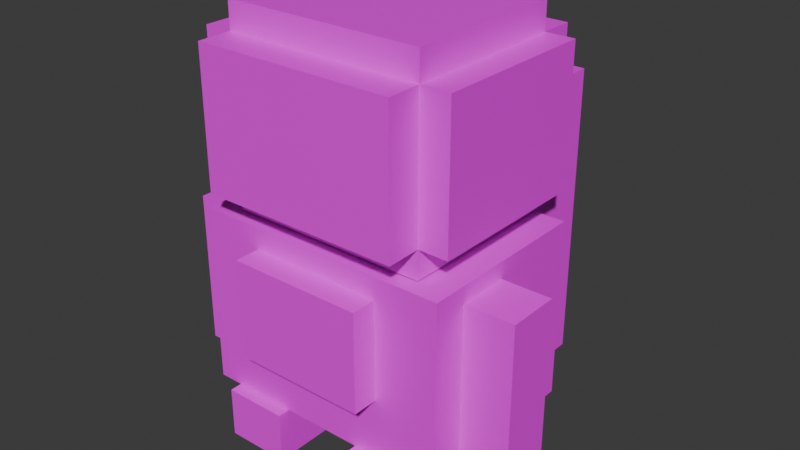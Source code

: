 # Source: ChiledKoala.blend  (saved by Blender 4.3.34; exported with 4.5.12 LTS)
import bpy
from mathutils import Matrix  # noqa: F401  (used for matrix-valued properties, if any)

bpy.ops.wm.read_factory_settings(use_empty=True)
scene = bpy.context.scene
scene.name = 'Scene'

# ---- collections
col_collection = bpy.data.collections.new('Collection'); scene.collection.children.link(col_collection)

# ---- images (referenced by path relative to the original .blend; pixels are not part of the script)
import os
ASSET_DIR = os.environ.get("B2B_ASSET_DIR", "")  # directory of the original .blend (textures are referenced by path, not embedded)
HERE = os.path.dirname(os.path.abspath(__file__))  # packed textures are extracted next to this script under _unpacked/

def load_image(name, relpath, width, height, colorspace="sRGB"):
    """Load a texture the original file referenced (path relative to the .blend, or extracted next to this script)."""
    p = next((c for c in (os.path.join(HERE, relpath), os.path.join(ASSET_DIR, relpath)) if relpath and os.path.exists(c)), "")
    if p:
        img = bpy.data.images.load(p, check_existing=True)
        img.name = name
    else:  # same state as the original file: an image datablock whose file is absent (Cycles renders it pink)
        img = bpy.data.images.new(name, width, height)
        img.source = "FILE"
        img.filepath = "//" + (relpath or name)
    img.colorspace_settings.name = colorspace
    return img
img_chiledkoala = load_image('ChiledKoala', 'ChiledKoala.png', 1024, 1024, 'sRGB')

# ---- materials (node trees are filled in below, after node groups)
mat_material = bpy.data.materials.new('Material')
mat_material.alpha_threshold = 0.0
mat_material.roughness = 0.5
mat_material.line_color = (0.0, 0.0, 0.0, 1.0)

# ---- material node trees
mat_material.use_nodes = True; mat_material.node_tree.nodes.clear()
_N = mat_material.node_tree.nodes; _L = mat_material.node_tree.links
n0 = _N.new('ShaderNodeOutputMaterial'); n0.name = 'Material Output'; n0.location = (300, 300)
n1 = _N.new('ShaderNodeBsdfPrincipled'); n1.name = 'Principled BSDF'; n1.location = (10, 300)
n1.inputs[3].default_value = 1.45
n2 = _N.new('ShaderNodeTexImage'); n2.name = '画像テクスチャ'; n2.location = (-280, 280)
n2.image = img_chiledkoala
_L.new(n1.outputs[0], n0.inputs[0])
_L.new(n2.outputs[0], n1.inputs[0])
_L.new(n2.outputs[1], n1.inputs[4])
n0.is_active_output = True

# ---- world
world_world = bpy.data.worlds.new('World'); scene.world = world_world
world_world.use_nodes = True; world_world.node_tree.nodes.clear()
_N = world_world.node_tree.nodes; _L = world_world.node_tree.links
n0 = _N.new('ShaderNodeOutputWorld'); n0.name = 'World Output'; n0.location = (300, 300)
n1 = _N.new('ShaderNodeBackground'); n1.name = 'Background'; n1.location = (10, 300)
n1.inputs[0].default_value = (0.05088, 0.05088, 0.05088, 1.0)
_L.new(n1.outputs[0], n0.inputs[0])
n0.is_active_output = True
world_world.color = (0.05088, 0.05088, 0.05088)
world_world.sun_shadow_jitter_overblur = 0.0

# ---- meshes
me_001 = bpy.data.meshes.new('立方体.001')
me_001.from_pydata([(0.356, -0.1679, -0.3477), (0.356, -0.1679, 0.08325), (0.356, -0.02606, -0.3477), (0.356, -0.02606, 0.08325), (0.4919, -0.1679, -0.3477), (0.4919, -0.1679, 0.08325), (0.4919, -0.02606, -0.3477), (0.4919, -0.02606, 0.08325), (-0.356, -0.1679, -0.3477), (-0.356, -0.02606, -0.3477), (-0.356, -0.1679, 0.08325), (-0.4919, -0.1679, -0.3477), (-0.4919, -0.1679, 0.08325), (-0.4919, -0.02606, -0.3477), (-0.4919, -0.02606, 0.08325), (-0.356, -0.02606, 0.08325), (0.1896, 0.1634, 0.4268), (0.1896, 0.03646, 0.2795), (0.1896, 0.03646, 0.4268), (-0.1896, 0.1634, 0.4268), (0.1896, 0.1634, 0.1339), (0.06321, 0.03646, 0.4268), (-0.06321, 0.03646, 0.4268), (-0.06321, -0.0566, 0.4268), (-0.06321, 0.03646, 0.558), (-0.1896, 0.03646, 0.4268), (0.06321, -0.0566, 0.4268), (-0.06321, -0.0566, 0.558), (-0.3209, -0.0566, 0.558), (-0.1896, -0.0566, 0.4268), (-0.3209, 0.03646, 0.558), (-0.3209, 0.03646, 0.2795), (-0.1896, 0.03646, 0.2795), (-0.3209, -0.0566, 0.2795), (-0.1896, -0.0566, 0.2795), (-0.1896, -0.1311, 0.2795), (-0.1896, -0.1311, 0.1339), (-0.1896, -0.1311, 0.4268), (-0.1357, -0.1311, 0.3532), (-0.06321, -0.1311, 0.4268), (0.06321, -0.1311, 0.4268), (-0.06321, -0.1311, 0.3532), (-0.06321, -0.1311, 0.2795), (0.06321, -0.1311, 0.3532), (-0.1357, -0.1311, 0.2795), (-0.06321, -0.1311, 0.1339), (0.06321, -0.1311, 0.1339), (-0.06321, -0.216, 0.1339), (-0.1896, 0.1634, 0.1339), (-0.06321, -0.216, 0.2795), (0.06321, -0.216, 0.2795), (0.06321, -0.216, 0.1339), (0.06321, -0.1311, 0.2795), (0.1357, -0.1311, 0.2795), (0.1357, -0.1311, 0.3532), (0.1896, -0.1311, 0.4268), (0.1896, -0.1311, 0.2795), (0.1896, -0.1311, 0.1339), (0.1896, -0.0566, 0.2795), (0.1896, -0.0566, 0.4268), (0.3209, -0.0566, 0.558), (0.06321, -0.0566, 0.558), (0.3209, -0.0566, 0.2795), (0.3209, 0.03646, 0.2795), (0.3209, 0.03646, 0.558), (0.06321, 0.03646, 0.558), (-0.3562, -0.2627, -0.3673), (-0.3562, 0.2329, -0.3673), (-0.1187, -0.2627, -0.3673), (-0.3562, -0.2627, -0.2022), (-0.1187, 0.2329, -0.3673), (-0.189, -0.2627, -0.2022), (-0.189, -0.2627, 0.06788), (0.1808, -0.2627, -0.2022), (-0.189, -0.3321, -0.2022), (-0.3562, -0.2627, -0.03708), (-0.189, -0.3321, 0.06788), (0.1808, -0.3321, 0.06788), (0.1808, -0.3321, -0.2022), (0.1808, -0.2627, 0.06788), (0.1187, -0.2627, 0.128), (0.3562, -0.2627, -0.03708), (0.3562, -0.2627, 0.128), (-0.1187, -0.2627, 0.128), (-0.3562, -0.2627, 0.128), (-0.1187, 0.2329, 0.128), (-0.3562, 0.2329, 0.128), (-0.3562, 0.2329, -0.03708), (-0.1187, 0.2329, -0.03708), (-0.1187, 0.2329, -0.2022), (0.1187, 0.2329, -0.03708), (0.1187, 0.2329, -0.2022), (0.1187, 0.2329, -0.3673), (0.3562, 0.2329, -0.2022), (0.3562, 0.2329, -0.3673), (0.3562, -0.2627, -0.3673), (0.1187, -0.2627, -0.3673), (0.3562, -0.2627, -0.2022), (0.3562, 0.2329, -0.03708), (0.3562, 0.2329, 0.128), (0.1187, 0.2329, 0.128), (-0.3562, 0.2329, -0.2022), (0.1125, -0.2959, -0.5081), (0.1125, 0.08332, -0.5081), (0.1125, -0.2959, -0.3685), (0.2895, -0.2959, -0.5081), (0.2895, -0.2959, -0.3685), (0.2895, 0.08332, -0.5081), (0.2895, 0.08332, -0.3685), (0.1125, 0.08332, -0.3685), (-0.1125, -0.2959, -0.5081), (-0.1125, 0.08332, -0.5081), (-0.1125, -0.2959, -0.3685), (-0.2895, -0.2959, -0.5081), (-0.2895, -0.2959, -0.3685), (-0.2895, 0.08332, -0.5081), (-0.2895, 0.08332, -0.3685), (-0.1125, 0.08332, -0.3685), (-0.2695, 0.2331, -0.352), (-0.2695, 0.42, -0.352), (-0.2695, 0.2331, 0.4436), (0.2695, 0.2331, -0.352), (0.2695, 0.2331, 0.4436), (0.2695, 0.42, -0.352), (0.2695, 0.42, 0.4436), (-0.2695, 0.42, 0.4436)], [], [(122, 123, 124), (70, 91, 92), (124, 120, 122), (14, 9, 13), (1, 7, 3), (124, 119, 125), (121, 119, 123), (21, 23, 26), (53, 46, 57), (11, 10, 12), (15, 8, 9), (12, 13, 11), (16, 18, 17), (20, 16, 17), (16, 21, 18), (16, 19, 22), (68, 67, 70), (21, 16, 22), (19, 25, 22), (24, 23, 22), (28, 24, 30), (25, 24, 22), (33, 32, 34), (29, 23, 27), (29, 27, 28), (29, 35, 37), (25, 30, 24), (25, 31, 30), (25, 32, 31), (33, 30, 31), (29, 33, 34), (121, 120, 118), (36, 35, 34), (36, 34, 32), (68, 73, 71), (38, 37, 35), (117, 110, 111), (106, 107, 108), (38, 42, 41), (26, 39, 40), (114, 115, 113), (95, 73, 96), (36, 44, 35), (44, 38, 35), (52, 41, 42), (51, 49, 47), (48, 45, 36), (52, 49, 50), (46, 50, 51), (53, 43, 52), (45, 44, 36), (113, 111, 110), (56, 55, 54), (39, 38, 41), (53, 56, 54), (57, 56, 53), (57, 58, 56), (58, 63, 62), (109, 102, 104), (59, 60, 61), (59, 62, 60), (59, 58, 62), (59, 61, 26), (60, 63, 64), (21, 61, 65), (113, 112, 114), (18, 64, 63), (18, 65, 64), (61, 64, 65), (18, 21, 65), (18, 63, 17), (17, 58, 57), (20, 57, 46), (20, 17, 57), (48, 36, 32), (48, 32, 19), (29, 28, 33), (32, 25, 19), (78, 71, 73), (108, 104, 106), (73, 81, 79), (20, 45, 48), (54, 40, 43), (79, 76, 77), (100, 83, 80), (73, 77, 78), (78, 76, 74), (105, 103, 107), (79, 80, 83), (82, 80, 79), (75, 71, 72), (79, 83, 72), (82, 79, 81), (87, 85, 88), (72, 83, 84), (75, 86, 87), (93, 92, 91), (105, 104, 102), (70, 96, 68), (93, 81, 97), (1, 4, 5), (90, 89, 88), (92, 95, 96), (80, 99, 100), (101, 88, 89), (69, 87, 101), (71, 66, 68), (90, 99, 98), (100, 88, 85), (98, 91, 90), (125, 118, 120), (82, 98, 99), (97, 94, 93), (67, 89, 70), (72, 84, 75), (85, 84, 83), (51, 45, 46), (101, 66, 69), (74, 72, 71), (48, 16, 20), (108, 103, 109), (55, 58, 59), (43, 39, 41), (40, 59, 26), (47, 42, 45), (116, 112, 117), (116, 111, 115), (14, 10, 15), (7, 2, 3), (23, 37, 39), (11, 9, 8), (5, 6, 7), (4, 2, 6), (3, 0, 1), (122, 121, 123), (70, 89, 91), (124, 125, 120), (14, 15, 9), (1, 5, 7), (124, 123, 119), (121, 118, 119), (21, 22, 23), (53, 52, 46), (11, 8, 10), (15, 10, 8), (12, 14, 13), (68, 66, 67), (24, 27, 23), (28, 27, 24), (33, 31, 32), (29, 34, 35), (33, 28, 30), (121, 122, 120), (68, 96, 73), (117, 112, 110), (106, 105, 107), (38, 44, 42), (26, 23, 39), (114, 116, 115), (95, 97, 73), (52, 43, 41), (51, 50, 49), (52, 42, 49), (46, 52, 50), (53, 54, 43), (45, 42, 44), (113, 115, 111), (39, 37, 38), (58, 17, 63), (109, 103, 102), (60, 62, 63), (21, 26, 61), (113, 110, 112), (61, 60, 64), (78, 74, 71), (108, 109, 104), (73, 97, 81), (20, 46, 45), (54, 55, 40), (79, 72, 76), (100, 85, 83), (73, 79, 77), (78, 77, 76), (105, 102, 103), (75, 69, 71), (87, 86, 85), (75, 84, 86), (93, 94, 92), (105, 106, 104), (70, 92, 96), (93, 98, 81), (1, 0, 4), (90, 91, 89), (92, 94, 95), (80, 82, 99), (101, 87, 88), (69, 75, 87), (71, 69, 66), (90, 100, 99), (100, 90, 88), (98, 93, 91), (125, 119, 118), (82, 81, 98), (97, 95, 94), (67, 101, 89), (85, 86, 84), (51, 47, 45), (101, 67, 66), (74, 76, 72), (48, 19, 16), (108, 107, 103), (55, 56, 58), (43, 40, 39), (40, 55, 59), (47, 49, 42), (116, 114, 112), (116, 117, 111), (14, 12, 10), (7, 6, 2), (23, 29, 37), (11, 13, 9), (5, 4, 6), (4, 0, 2), (3, 2, 0)])
_uv = me_001.uv_layers.new(name='UVマップ')
_uv.uv.foreach_set('vector', [0.0102, 0.27, 0.05829, 0.06525, 0.05829, 0.27, 0.5076, 0.8228, 0.5862, 0.7681, 0.5862, 0.8228, 0.05829, 0.27, 0.197, 0.3181, 0.05829, 0.3181, 0.5239, 0.2255, 0.488, 0.1116, 0.5239, 0.1116, 0.5614, 0.2614, 0.5239, 0.2255, 0.5239, 0.2614, 0.05829, 0.27, 0.197, 0.06525, 0.197, 0.27, 0.05829, 0.01716, 0.197, 0.06525, 0.05829, 0.06525, 0.04048, 0.8991, 0.03626, 0.9, 0.03904, 0.8969, 0.05062, 0.889, 0.07209, 0.912, 0.05165, 0.8987, 0.5614, 0.1116, 0.5973, 0.2255, 0.5614, 0.2255, 0.6348, 0.2255, 0.5973, 0.1116, 0.6348, 0.1116, 0.5614, 0.2255, 0.5239, 0.1116, 0.5614, 0.1116, 0.04304, 0.8995, 0.04319, 0.8985, 0.04565, 0.8985, 0.04522, 0.9015, 0.04304, 0.8995, 0.04565, 0.8985, 0.04304, 0.8995, 0.04048, 0.8991, 0.04319, 0.8985, 0.04304, 0.8995, 0.0404, 0.9031, 0.03847, 0.9008, 0.5076, 0.987, 0.4289, 0.8228, 0.5076, 0.8228, 0.04048, 0.8991, 0.04304, 0.8995, 0.03847, 0.9008, 0.0404, 0.9031, 0.03905, 0.9038, 0.03847, 0.9008, 0.03717, 0.9031, 0.03626, 0.9, 0.03847, 0.9008, 0.03633, 0.9059, 0.03717, 0.9031, 0.0364, 0.9057, 0.03905, 0.9038, 0.03717, 0.9031, 0.03847, 0.9008, 0.03753, 0.9063, 0.03996, 0.906, 0.03744, 0.9088, 0.9193, 0.7074, 0.9193, 0.6661, 0.9622, 0.6661, 0.9193, 0.7074, 0.9622, 0.6661, 0.9622, 0.7502, 0.03689, 0.9038, 0.03343, 0.9115, 0.03434, 0.9037, 0.03905, 0.9038, 0.0364, 0.9057, 0.03717, 0.9031, 0.03905, 0.9038, 0.03817, 0.9059, 0.0364, 0.9057, 0.03905, 0.9038, 0.03996, 0.906, 0.03817, 0.9059, 0.03753, 0.9063, 0.0364, 0.9057, 0.03817, 0.9059, 0.9193, 0.7074, 0.8712, 0.7502, 0.8712, 0.7074, 0.05829, 0.5228, 0.197, 0.3181, 0.197, 0.5228, 0.04192, 0.914, 0.03343, 0.9115, 0.03744, 0.9088, 0.04192, 0.914, 0.03744, 0.9088, 0.03996, 0.906, 0.5076, 0.3306, 0.6068, 0.3853, 0.4843, 0.3853, 0.02757, 0.9053, 0.03434, 0.9037, 0.03343, 0.9115, 0.9461, 0.02762, 0.8223, 0.0732, 0.9461, 0.0732, 0.8223, 0.1766, 0.9461, 0.131, 0.9461, 0.1766, 0.8579, 0.6556, 0.8338, 0.6319, 0.8579, 0.6319, 0.03904, 0.8969, 0.03349, 0.8988, 0.03769, 0.894, 0.8223, 0.1766, 0.9461, 0.131, 0.8223, 0.131, 0.6649, 0.3306, 0.6068, 0.3853, 0.5862, 0.3306, 0.04192, 0.914, 0.02793, 0.9157, 0.03343, 0.9115, 0.02793, 0.9157, 0.02757, 0.9053, 0.03343, 0.9115, 0.03151, 0.8837, 0.02751, 0.897, 0.02274, 0.8919, 0.932, 0.5859, 0.9509, 0.6095, 0.9299, 0.6051, 0.04275, 0.9049, 0.06723, 0.9352, 0.04192, 0.914, 0.9821, 0.5581, 0.9509, 0.6095, 0.953, 0.5903, 0.8953, 0.5581, 0.953, 0.5903, 0.932, 0.5859, 0.8338, 0.6319, 0.8579, 0.6556, 0.8338, 0.6556, 0.06723, 0.9352, 0.02793, 0.9157, 0.04192, 0.914, 0.8223, 0.131, 0.9461, 0.0732, 0.8223, 0.0732, 0.04852, 0.8932, 0.04251, 0.8945, 0.04339, 0.8891, 0.03349, 0.8988, 0.02757, 0.9053, 0.02751, 0.897, 0.05062, 0.889, 0.04852, 0.8932, 0.04339, 0.8891, 0.05165, 0.8987, 0.04852, 0.8932, 0.05062, 0.889, 0.05165, 0.8987, 0.04708, 0.8962, 0.04852, 0.8932, 0.04708, 0.8962, 0.04538, 0.8964, 0.04538, 0.8966, 0.9461, 0.02762, 0.8223, 0.0732, 0.8223, 0.02762, 0.8046, 0.7258, 0.8474, 0.6829, 0.8474, 0.767, 0.8046, 0.7258, 0.7565, 0.6829, 0.8474, 0.6829, 0.8046, 0.7258, 0.7565, 0.7258, 0.7565, 0.6829, 0.8046, 0.7258, 0.8474, 0.767, 0.8046, 0.767, 0.04234, 0.8965, 0.04538, 0.8964, 0.04298, 0.8968, 0.04048, 0.8991, 0.04139, 0.8972, 0.04172, 0.8976, 0.7767, 0.1766, 0.8223, 0.2344, 0.8223, 0.1766, 0.04319, 0.8985, 0.04298, 0.8968, 0.04538, 0.8964, 0.04319, 0.8985, 0.04172, 0.8976, 0.04298, 0.8968, 0.04139, 0.8972, 0.04298, 0.8968, 0.04172, 0.8976, 0.04319, 0.8985, 0.04048, 0.8991, 0.04172, 0.8976, 0.04319, 0.8985, 0.04538, 0.8964, 0.04565, 0.8985, 0.04565, 0.8985, 0.04708, 0.8962, 0.05165, 0.8987, 0.04522, 0.9015, 0.05165, 0.8987, 0.07209, 0.912, 0.04522, 0.9015, 0.04565, 0.8985, 0.05165, 0.8987, 0.04275, 0.9049, 0.04192, 0.914, 0.03996, 0.906, 0.04275, 0.9049, 0.03996, 0.906, 0.0404, 0.9031, 0.9193, 0.7074, 0.9622, 0.7502, 0.8712, 0.7502, 0.03996, 0.906, 0.03905, 0.9038, 0.0404, 0.9031, 0.1791, 0.7615, 0.05149, 0.7323, 0.2068, 0.7323, 0.9461, 0.1766, 0.8223, 0.2344, 0.8223, 0.1766, 0.6068, 0.3853, 0.6649, 0.44, 0.6068, 0.4747, 0.04522, 0.9015, 0.06723, 0.9352, 0.04275, 0.9049, 0.04339, 0.8891, 0.03769, 0.894, 0.03629, 0.8888, 0.1973, 0.8618, 0.06967, 0.8326, 0.1679, 0.8371, 0.5862, 0.6588, 0.5076, 0.4946, 0.5862, 0.4946, 0.2068, 0.7323, 0.1679, 0.8371, 0.1791, 0.7615, 0.6068, 0.3852, 0.4856, 0.4737, 0.4856, 0.3852, 0.8223, 0.131, 0.9461, 0.0732, 0.9461, 0.131, 0.6068, 0.4747, 0.5862, 0.4946, 0.5076, 0.4946, 0.6649, 0.4946, 0.5862, 0.4946, 0.6068, 0.4747, 0.4289, 0.44, 0.4843, 0.3853, 0.4843, 0.4747, 0.6068, 0.4747, 0.5076, 0.4946, 0.4843, 0.4747, 0.6649, 0.4946, 0.6068, 0.4747, 0.6649, 0.44, 0.4289, 0.7135, 0.5076, 0.6588, 0.5076, 0.7135, 0.4843, 0.4747, 0.5076, 0.4946, 0.4289, 0.4946, 0.4289, 0.44, 0.2648, 0.4946, 0.2648, 0.44, 0.6649, 0.7681, 0.5862, 0.8228, 0.5862, 0.7681, 0.7767, 0.1766, 0.8223, 0.2344, 0.7767, 0.2344, 0.5076, 0.8228, 0.5862, 0.987, 0.5076, 0.987, 0.829, 0.3853, 0.6649, 0.44, 0.6649, 0.3853, 0.5973, 0.2255, 0.5614, 0.1116, 0.5614, 0.2255, 0.5862, 0.7135, 0.5076, 0.7681, 0.5076, 0.7135, 0.5862, 0.8228, 0.6649, 0.987, 0.5862, 0.987, 0.5862, 0.4946, 0.6649, 0.6588, 0.5862, 0.6588, 0.4289, 0.7681, 0.5076, 0.7135, 0.5076, 0.7681, 0.4289, 0.3853, 0.2648, 0.44, 0.2648, 0.3853, 0.4843, 0.3853, 0.4289, 0.3306, 0.5076, 0.3306, 0.5862, 0.7135, 0.6649, 0.6588, 0.6649, 0.7135, 0.5862, 0.6588, 0.5076, 0.7135, 0.5076, 0.6588, 0.6649, 0.7135, 0.5862, 0.7681, 0.5862, 0.7135, 0.197, 0.27, 0.2451, 0.06525, 0.2451, 0.27, 0.6649, 0.4946, 0.829, 0.44, 0.829, 0.4946, 0.6649, 0.3853, 0.829, 0.3306, 0.829, 0.3853, 0.4289, 0.8228, 0.5076, 0.7681, 0.5076, 0.8228, 0.4843, 0.4747, 0.4289, 0.4946, 0.4289, 0.44, 0.5076, 0.6588, 0.4289, 0.4946, 0.5076, 0.4946, 0.932, 0.5859, 0.9008, 0.6373, 0.8953, 0.5581, 0.2648, 0.3853, 0.4289, 0.3306, 0.4289, 0.3853, 0.08084, 0.757, 0.04201, 0.8618, 0.05149, 0.7323, 0.04275, 0.9049, 0.04304, 0.8995, 0.04522, 0.9015, 0.9461, 0.1766, 0.9917, 0.2344, 0.9461, 0.2344, 0.04251, 0.8945, 0.04708, 0.8962, 0.04303, 0.8967, 0.03629, 0.8888, 0.03349, 0.8988, 0.02751, 0.897, 0.03769, 0.894, 0.04303, 0.8967, 0.03904, 0.8969, 0.9299, 0.6051, 0.9877, 0.6373, 0.9008, 0.6373, 0.9461, 0.1766, 0.8223, 0.2344, 0.9461, 0.2344, 0.9461, 0.1766, 0.9917, 0.2344, 0.9917, 0.1766, 0.5239, 0.2255, 0.5614, 0.2614, 0.5239, 0.2614, 0.5239, 0.2255, 0.488, 0.1116, 0.488, 0.2255, 0.03626, 0.9, 0.03434, 0.9037, 0.03349, 0.8988, 0.5614, 0.1116, 0.5239, 0.07568, 0.5614, 0.07568, 0.5614, 0.2255, 0.5239, 0.1116, 0.5239, 0.2255, 0.5614, 0.1116, 0.5239, 0.07568, 0.5239, 0.1116, 0.6348, 0.2255, 0.5973, 0.1116, 0.5973, 0.2255, 0.0102, 0.27, 0.0102, 0.06525, 0.05829, 0.06525, 0.5076, 0.8228, 0.5076, 0.7681, 0.5862, 0.7681, 0.05829, 0.27, 0.197, 0.27, 0.197, 0.3181, 0.5239, 0.2255, 0.488, 0.2255, 0.488, 0.1116, 0.5614, 0.2614, 0.5614, 0.2255, 0.5239, 0.2255, 0.05829, 0.27, 0.05829, 0.06525, 0.197, 0.06525, 0.05829, 0.01716, 0.197, 0.01716, 0.197, 0.06525, 0.04048, 0.8991, 0.03847, 0.9008, 0.03626, 0.9, 0.05062, 0.889, 0.06406, 0.885, 0.07209, 0.912, 0.5614, 0.1116, 0.5973, 0.1116, 0.5973, 0.2255, 0.6348, 0.2255, 0.5973, 0.2255, 0.5973, 0.1116, 0.5614, 0.2255, 0.5239, 0.2255, 0.5239, 0.1116, 0.5076, 0.987, 0.4289, 0.987, 0.4289, 0.8228, 0.03717, 0.9031, 0.03687, 0.9021, 0.03626, 0.9, 0.03633, 0.9059, 0.03687, 0.9021, 0.03717, 0.9031, 0.03753, 0.9063, 0.03817, 0.9059, 0.03996, 0.906, 0.03689, 0.9038, 0.03744, 0.9088, 0.03343, 0.9115, 0.03753, 0.9063, 0.03633, 0.9059, 0.0364, 0.9057, 0.05829, 0.5228, 0.05829, 0.3181, 0.197, 0.3181, 0.5076, 0.3306, 0.5862, 0.3306, 0.6068, 0.3853, 0.9461, 0.02762, 0.8223, 0.02762, 0.8223, 0.0732, 0.8223, 0.1766, 0.8223, 0.131, 0.9461, 0.131, 0.8579, 0.6556, 0.8338, 0.6556, 0.8338, 0.6319, 0.03904, 0.8969, 0.03626, 0.9, 0.03349, 0.8988, 0.8223, 0.1766, 0.9461, 0.1766, 0.9461, 0.131, 0.6649, 0.3306, 0.6649, 0.3853, 0.6068, 0.3853, 0.03151, 0.8837, 0.03629, 0.8888, 0.02751, 0.897, 0.932, 0.5859, 0.953, 0.5903, 0.9509, 0.6095, 0.9821, 0.5581, 0.9877, 0.6373, 0.9509, 0.6095, 0.8953, 0.5581, 0.9821, 0.5581, 0.953, 0.5903, 0.8338, 0.6319, 0.8579, 0.6319, 0.8579, 0.6556, 0.06723, 0.9352, 0.02793, 0.9352, 0.02793, 0.9157, 0.8223, 0.131, 0.9461, 0.131, 0.9461, 0.0732, 0.03349, 0.8988, 0.03434, 0.9037, 0.02757, 0.9053, 0.04708, 0.8962, 0.04565, 0.8985, 0.04538, 0.8964, 0.9461, 0.02762, 0.9461, 0.0732, 0.8223, 0.0732, 0.04234, 0.8965, 0.04538, 0.8966, 0.04538, 0.8964, 0.04048, 0.8991, 0.03904, 0.8969, 0.04139, 0.8972, 0.7767, 0.1766, 0.7767, 0.2344, 0.8223, 0.2344, 0.04139, 0.8972, 0.04234, 0.8965, 0.04298, 0.8968, 0.1791, 0.7615, 0.08084, 0.757, 0.05149, 0.7323, 0.9461, 0.1766, 0.9461, 0.2344, 0.8223, 0.2344, 0.6068, 0.3853, 0.6649, 0.3853, 0.6649, 0.44, 0.04522, 0.9015, 0.07209, 0.912, 0.06723, 0.9352, 0.04339, 0.8891, 0.04251, 0.8945, 0.03769, 0.894, 0.1973, 0.8618, 0.04201, 0.8618, 0.06967, 0.8326, 0.5862, 0.6588, 0.5076, 0.6588, 0.5076, 0.4946, 0.2068, 0.7323, 0.1973, 0.8618, 0.1679, 0.8371, 0.6068, 0.3852, 0.6068, 0.4737, 0.4856, 0.4737, 0.8223, 0.131, 0.8223, 0.0732, 0.9461, 0.0732, 0.4289, 0.44, 0.4289, 0.3853, 0.4843, 0.3853, 0.4289, 0.7135, 0.4289, 0.6588, 0.5076, 0.6588, 0.4289, 0.44, 0.4289, 0.4946, 0.2648, 0.4946, 0.6649, 0.7681, 0.6649, 0.8228, 0.5862, 0.8228, 0.7767, 0.1766, 0.8223, 0.1766, 0.8223, 0.2344, 0.5076, 0.8228, 0.5862, 0.8228, 0.5862, 0.987, 0.829, 0.3853, 0.829, 0.44, 0.6649, 0.44, 0.5973, 0.2255, 0.5973, 0.1116, 0.5614, 0.1116, 0.5862, 0.7135, 0.5862, 0.7681, 0.5076, 0.7681, 0.5862, 0.8228, 0.6649, 0.8228, 0.6649, 0.987, 0.5862, 0.4946, 0.6649, 0.4946, 0.6649, 0.6588, 0.4289, 0.7681, 0.4289, 0.7135, 0.5076, 0.7135, 0.4289, 0.3853, 0.4289, 0.44, 0.2648, 0.44, 0.4843, 0.3853, 0.4289, 0.3853, 0.4289, 0.3306, 0.5862, 0.7135, 0.5862, 0.6588, 0.6649, 0.6588, 0.5862, 0.6588, 0.5862, 0.7135, 0.5076, 0.7135, 0.6649, 0.7135, 0.6649, 0.7681, 0.5862, 0.7681, 0.197, 0.27, 0.197, 0.06525, 0.2451, 0.06525, 0.6649, 0.4946, 0.6649, 0.44, 0.829, 0.44, 0.6649, 0.3853, 0.6649, 0.3306, 0.829, 0.3306, 0.4289, 0.8228, 0.4289, 0.7681, 0.5076, 0.7681, 0.5076, 0.6588, 0.4289, 0.6588, 0.4289, 0.4946, 0.932, 0.5859, 0.9299, 0.6051, 0.9008, 0.6373, 0.2648, 0.3853, 0.2648, 0.3306, 0.4289, 0.3306, 0.08084, 0.757, 0.06967, 0.8326, 0.04201, 0.8618, 0.04275, 0.9049, 0.0404, 0.9031, 0.04304, 0.8995, 0.9461, 0.1766, 0.9917, 0.1766, 0.9917, 0.2344, 0.04251, 0.8945, 0.04852, 0.8932, 0.04708, 0.8962, 0.03629, 0.8888, 0.03769, 0.894, 0.03349, 0.8988, 0.03769, 0.894, 0.04251, 0.8945, 0.04303, 0.8967, 0.9299, 0.6051, 0.9509, 0.6095, 0.9877, 0.6373, 0.9461, 0.1766, 0.8223, 0.1766, 0.8223, 0.2344, 0.9461, 0.1766, 0.9461, 0.2344, 0.9917, 0.2344, 0.5239, 0.2255, 0.5614, 0.2255, 0.5614, 0.2614, 0.5239, 0.2255, 0.5239, 0.1116, 0.488, 0.1116, 0.03626, 0.9, 0.03689, 0.9038, 0.03434, 0.9037, 0.5614, 0.1116, 0.5239, 0.1116, 0.5239, 0.07568, 0.5614, 0.2255, 0.5614, 0.1116, 0.5239, 0.1116, 0.5614, 0.1116, 0.5614, 0.07568, 0.5239, 0.07568, 0.6348, 0.2255, 0.6348, 0.1116, 0.5973, 0.1116])
_uv.active_render = True
_uv = me_001.uv_layers.new(name='UVMap')
_uv.uv.foreach_set('vector', [0.0, 0.0, 0.0, 0.0, 0.0, 0.0, 0.0, 0.0, 0.0, 0.0, 0.0, 0.0, 0.0, 0.0, 0.0, 0.0, 0.0, 0.0, 0.0, 0.0, 0.0, 0.0, 0.0, 0.0, 0.0, 0.0, 0.0, 0.0, 0.0, 0.0, 0.0, 0.0, 0.0, 0.0, 0.0, 0.0, 0.0, 0.0, 0.0, 0.0, 0.0, 0.0, 0.0826, 0.7802, 0.07142, 0.7826, 0.0787, 0.7739, 0.1112, 0.7507, 0.1734, 0.8166, 0.1144, 0.7783, 0.0, 0.0, 0.0, 0.0, 0.0, 0.0, 0.0, 0.0, 0.0, 0.0, 0.0, 0.0, 0.0, 0.0, 0.0, 0.0, 0.0, 0.0, 0.08946, 0.7812, 0.08939, 0.7789, 0.09682, 0.778, 0.09595, 0.7865, 0.08946, 0.7812, 0.09682, 0.778, 0.08946, 0.7812, 0.0826, 0.7802, 0.08939, 0.7789, 0.08946, 0.7812, 0.08282, 0.791, 0.07768, 0.7845, 0.0, 0.0, 0.0, 0.0, 0.0, 0.0, 0.0826, 0.7802, 0.08946, 0.7812, 0.07768, 0.7845, 0.08282, 0.791, 0.0796, 0.7925, 0.07768, 0.7845, 0.07507, 0.79, 0.07142, 0.7826, 0.07768, 0.7845, 0.07218, 0.7976, 0.07507, 0.79, 0.07432, 0.7954, 0.0796, 0.7925, 0.07507, 0.79, 0.07768, 0.7845, 0.07314, 0.8019, 0.08136, 0.7993, 0.07369, 0.8079, 0.3541, 0.9689, 0.3769, 0.9689, 0.3769, 0.9926, 0.3541, 0.9689, 0.3769, 0.9926, 0.3303, 0.9926, 0.07279, 0.7938, 0.06243, 0.8154, 0.06546, 0.7935, 0.0796, 0.7925, 0.07432, 0.7954, 0.07507, 0.79, 0.0796, 0.7925, 0.07645, 0.7989, 0.07432, 0.7954, 0.0796, 0.7925, 0.08136, 0.7993, 0.07645, 0.7989, 0.07314, 0.8019, 0.07432, 0.7954, 0.07645, 0.7989, 0.3541, 0.9689, 0.3303, 0.9422, 0.3541, 0.9422, 0.0, 0.0, 0.0, 0.0, 0.0, 0.0, 0.0868, 0.8225, 0.06243, 0.8154, 0.07369, 0.8079, 0.0868, 0.8225, 0.07369, 0.8079, 0.08136, 0.7993, 0.0, 0.0, 0.0, 0.0, 0.0, 0.0, 0.04612, 0.7975, 0.06546, 0.7935, 0.06243, 0.8154, 0.0, 0.0, 0.0, 0.0, 0.0, 0.0, 0.0, 0.0, 0.0, 0.0, 0.0, 0.0, 0.2723, 0.9441, 0.2896, 0.9267, 0.2896, 0.9441, 0.0787, 0.7739, 0.06331, 0.7793, 0.07481, 0.7656, 0.0, 0.0, 0.0, 0.0, 0.0, 0.0, 0.0, 0.0, 0.0, 0.0, 0.0, 0.0, 0.0868, 0.8225, 0.04662, 0.8273, 0.06243, 0.8154, 0.04662, 0.8273, 0.04612, 0.7975, 0.06243, 0.8154, 0.05732, 0.737, 0.04634, 0.7742, 0.03296, 0.76, 0.2567, 0.8373, 0.2407, 0.8502, 0.2437, 0.8359, 0.08923, 0.7963, 0.1596, 0.8836, 0.0868, 0.8225, 0.2757, 0.8714, 0.2407, 0.8502, 0.2537, 0.8516, 0.2757, 0.8123, 0.2537, 0.8516, 0.2567, 0.8373, 0.2896, 0.9091, 0.2723, 0.9266, 0.2723, 0.9091, 0.1596, 0.8836, 0.04662, 0.8273, 0.0868, 0.8225, 0.0, 0.0, 0.0, 0.0, 0.0, 0.0, 0.1054, 0.7627, 0.08845, 0.7669, 0.09062, 0.7515, 0.06331, 0.7793, 0.04612, 0.7975, 0.04634, 0.7742, 0.1112, 0.7507, 0.1054, 0.7627, 0.09062, 0.7515, 0.1144, 0.7783, 0.1054, 0.7627, 0.1112, 0.7507, 0.1144, 0.7783, 0.1014, 0.7711, 0.1054, 0.7627, 0.1014, 0.7711, 0.09398, 0.7744, 0.09695, 0.7717, 0.0, 0.0, 0.0, 0.0, 0.0, 0.0, 0.4074, 0.9696, 0.4312, 0.9933, 0.3846, 0.9933, 0.4074, 0.9696, 0.4312, 0.943, 0.4312, 0.9933, 0.4074, 0.9696, 0.4074, 0.943, 0.4312, 0.943, 0.4074, 0.9696, 0.3846, 0.9933, 0.3846, 0.9696, 0.0868, 0.7733, 0.09398, 0.7744, 0.08843, 0.7745, 0.0826, 0.7802, 0.08471, 0.7751, 0.08561, 0.7764, 0.0, 0.0, 0.0, 0.0, 0.0, 0.0, 0.08939, 0.7789, 0.08843, 0.7745, 0.09398, 0.7744, 0.08939, 0.7789, 0.08561, 0.7764, 0.08843, 0.7745, 0.08471, 0.7751, 0.08843, 0.7745, 0.08561, 0.7764, 0.08939, 0.7789, 0.0826, 0.7802, 0.08561, 0.7764, 0.08939, 0.7789, 0.09398, 0.7744, 0.09682, 0.778, 0.09682, 0.778, 0.1014, 0.7711, 0.1144, 0.7783, 0.09595, 0.7865, 0.1144, 0.7783, 0.1734, 0.8166, 0.09595, 0.7865, 0.09682, 0.778, 0.1144, 0.7783, 0.08923, 0.7963, 0.0868, 0.8225, 0.08136, 0.7993, 0.08923, 0.7963, 0.08136, 0.7993, 0.08282, 0.791, 0.3541, 0.9689, 0.3303, 0.9926, 0.3303, 0.9422, 0.08136, 0.7993, 0.0796, 0.7925, 0.08282, 0.791, 0.0, 0.0, 0.0, 0.0, 0.0, 0.0, 0.0, 0.0, 0.0, 0.0, 0.0, 0.0, 0.0, 0.0, 0.0, 0.0, 0.0, 0.0, 0.09595, 0.7865, 0.1596, 0.8836, 0.08923, 0.7963, 0.09062, 0.7515, 0.07481, 0.7656, 0.0707, 0.7512, 0.0, 0.0, 0.0, 0.0, 0.0, 0.0, 0.0, 0.0, 0.0, 0.0, 0.0, 0.0, 0.0, 0.0, 0.0, 0.0, 0.0, 0.0, 0.0, 0.0, 0.0, 0.0, 0.0, 0.0, 0.0, 0.0, 0.0, 0.0, 0.0, 0.0, 0.0, 0.0, 0.0, 0.0, 0.0, 0.0, 0.0, 0.0, 0.0, 0.0, 0.0, 0.0, 0.0, 0.0, 0.0, 0.0, 0.0, 0.0, 0.0, 0.0, 0.0, 0.0, 0.0, 0.0, 0.0, 0.0, 0.0, 0.0, 0.0, 0.0, 0.0, 0.0, 0.0, 0.0, 0.0, 0.0, 0.0, 0.0, 0.0, 0.0, 0.0, 0.0, 0.0, 0.0, 0.0, 0.0, 0.0, 0.0, 0.0, 0.0, 0.0, 0.0, 0.0, 0.0, 0.0, 0.0, 0.0, 0.0, 0.0, 0.0, 0.0, 0.0, 0.0, 0.0, 0.0, 0.0, 0.0, 0.0, 0.0, 0.0, 0.0, 0.0, 0.0, 0.0, 0.0, 0.0, 0.0, 0.0, 0.0, 0.0, 0.0, 0.0, 0.0, 0.0, 0.0, 0.0, 0.0, 0.0, 0.0, 0.0, 0.0, 0.0, 0.0, 0.0, 0.0, 0.0, 0.0, 0.0, 0.0, 0.0, 0.0, 0.0, 0.0, 0.0, 0.0, 0.0, 0.0, 0.0, 0.0, 0.0, 0.0, 0.0, 0.0, 0.0, 0.0, 0.0, 0.0, 0.0, 0.0, 0.0, 0.0, 0.0, 0.0, 0.0, 0.0, 0.0, 0.0, 0.0, 0.0, 0.0, 0.0, 0.0, 0.0, 0.0, 0.0, 0.0, 0.0, 0.0, 0.0, 0.0, 0.0, 0.0, 0.0, 0.0, 0.0, 0.0, 0.0, 0.0, 0.0, 0.0, 0.0, 0.0, 0.0, 0.0, 0.0, 0.0, 0.0, 0.0, 0.0, 0.0, 0.0, 0.0, 0.0, 0.0, 0.0, 0.0, 0.0, 0.0, 0.2567, 0.8373, 0.2217, 0.8161, 0.2757, 0.8123, 0.0, 0.0, 0.0, 0.0, 0.0, 0.0, 0.0, 0.0, 0.0, 0.0, 0.0, 0.0, 0.08923, 0.7963, 0.08946, 0.7812, 0.09595, 0.7865, 0.0, 0.0, 0.0, 0.0, 0.0, 0.0, 0.08845, 0.7669, 0.1014, 0.7711, 0.09003, 0.7731, 0.0707, 0.7512, 0.06331, 0.7793, 0.04634, 0.7742, 0.07481, 0.7656, 0.09003, 0.7731, 0.0787, 0.7739, 0.2437, 0.8359, 0.2217, 0.8752, 0.2217, 0.8161, 0.0, 0.0, 0.0, 0.0, 0.0, 0.0, 0.0, 0.0, 0.0, 0.0, 0.0, 0.0, 0.0, 0.0, 0.0, 0.0, 0.0, 0.0, 0.0, 0.0, 0.0, 0.0, 0.0, 0.0, 0.07142, 0.7826, 0.06546, 0.7935, 0.06331, 0.7793, 0.0, 0.0, 0.0, 0.0, 0.0, 0.0, 0.0, 0.0, 0.0, 0.0, 0.0, 0.0, 0.0, 0.0, 0.0, 0.0, 0.0, 0.0, 0.0, 0.0, 0.0, 0.0, 0.0, 0.0, 0.0, 0.0, 0.0, 0.0, 0.0, 0.0, 0.0, 0.0, 0.0, 0.0, 0.0, 0.0, 0.0, 0.0, 0.0, 0.0, 0.0, 0.0, 0.0, 0.0, 0.0, 0.0, 0.0, 0.0, 0.0, 0.0, 0.0, 0.0, 0.0, 0.0, 0.0, 0.0, 0.0, 0.0, 0.0, 0.0, 0.0, 0.0, 0.0, 0.0, 0.0, 0.0, 0.0826, 0.7802, 0.07768, 0.7845, 0.07142, 0.7826, 0.1112, 0.7507, 0.1499, 0.739, 0.1734, 0.8166, 0.0, 0.0, 0.0, 0.0, 0.0, 0.0, 0.0, 0.0, 0.0, 0.0, 0.0, 0.0, 0.0, 0.0, 0.0, 0.0, 0.0, 0.0, 0.0, 0.0, 0.0, 0.0, 0.0, 0.0, 0.07507, 0.79, 0.07382, 0.7878, 0.07142, 0.7826, 0.07218, 0.7976, 0.07382, 0.7878, 0.07507, 0.79, 0.07314, 0.8019, 0.07645, 0.7989, 0.08136, 0.7993, 0.07279, 0.7938, 0.07369, 0.8079, 0.06243, 0.8154, 0.07314, 0.8019, 0.07218, 0.7976, 0.07432, 0.7954, 0.0, 0.0, 0.0, 0.0, 0.0, 0.0, 0.0, 0.0, 0.0, 0.0, 0.0, 0.0, 0.0, 0.0, 0.0, 0.0, 0.0, 0.0, 0.0, 0.0, 0.0, 0.0, 0.0, 0.0, 0.2723, 0.9441, 0.2723, 0.9267, 0.2896, 0.9267, 0.0787, 0.7739, 0.07142, 0.7826, 0.06331, 0.7793, 0.0, 0.0, 0.0, 0.0, 0.0, 0.0, 0.0, 0.0, 0.0, 0.0, 0.0, 0.0, 0.05732, 0.737, 0.0707, 0.7512, 0.04634, 0.7742, 0.2567, 0.8373, 0.2537, 0.8516, 0.2407, 0.8502, 0.2757, 0.8714, 0.2217, 0.8752, 0.2407, 0.8502, 0.2757, 0.8123, 0.2757, 0.8714, 0.2537, 0.8516, 0.2896, 0.9091, 0.2896, 0.9266, 0.2723, 0.9266, 0.1596, 0.8836, 0.04662, 0.8836, 0.04662, 0.8273, 0.0, 0.0, 0.0, 0.0, 0.0, 0.0, 0.06331, 0.7793, 0.06546, 0.7935, 0.04612, 0.7975, 0.1014, 0.7711, 0.09682, 0.778, 0.09398, 0.7744, 0.0, 0.0, 0.0, 0.0, 0.0, 0.0, 0.0868, 0.7733, 0.09695, 0.7717, 0.09398, 0.7744, 0.0826, 0.7802, 0.0787, 0.7739, 0.08471, 0.7751, 0.0, 0.0, 0.0, 0.0, 0.0, 0.0, 0.08471, 0.7751, 0.0868, 0.7733, 0.08843, 0.7745, 0.0, 0.0, 0.0, 0.0, 0.0, 0.0, 0.0, 0.0, 0.0, 0.0, 0.0, 0.0, 0.0, 0.0, 0.0, 0.0, 0.0, 0.0, 0.09595, 0.7865, 0.1734, 0.8166, 0.1596, 0.8836, 0.09062, 0.7515, 0.08845, 0.7669, 0.07481, 0.7656, 0.0, 0.0, 0.0, 0.0, 0.0, 0.0, 0.0, 0.0, 0.0, 0.0, 0.0, 0.0, 0.0, 0.0, 0.0, 0.0, 0.0, 0.0, 0.0, 0.0, 0.0, 0.0, 0.0, 0.0, 0.0, 0.0, 0.0, 0.0, 0.0, 0.0, 0.0, 0.0, 0.0, 0.0, 0.0, 0.0, 0.0, 0.0, 0.0, 0.0, 0.0, 0.0, 0.0, 0.0, 0.0, 0.0, 0.0, 0.0, 0.0, 0.0, 0.0, 0.0, 0.0, 0.0, 0.0, 0.0, 0.0, 0.0, 0.0, 0.0, 0.0, 0.0, 0.0, 0.0, 0.0, 0.0, 0.0, 0.0, 0.0, 0.0, 0.0, 0.0, 0.0, 0.0, 0.0, 0.0, 0.0, 0.0, 0.0, 0.0, 0.0, 0.0, 0.0, 0.0, 0.0, 0.0, 0.0, 0.0, 0.0, 0.0, 0.0, 0.0, 0.0, 0.0, 0.0, 0.0, 0.0, 0.0, 0.0, 0.0, 0.0, 0.0, 0.0, 0.0, 0.0, 0.0, 0.0, 0.0, 0.0, 0.0, 0.0, 0.0, 0.0, 0.0, 0.0, 0.0, 0.0, 0.0, 0.0, 0.0, 0.0, 0.0, 0.0, 0.0, 0.0, 0.0, 0.0, 0.0, 0.0, 0.0, 0.0, 0.0, 0.0, 0.0, 0.0, 0.0, 0.0, 0.0, 0.0, 0.0, 0.0, 0.0, 0.0, 0.0, 0.0, 0.0, 0.0, 0.0, 0.0, 0.0, 0.0, 0.0, 0.0, 0.0, 0.0, 0.0, 0.0, 0.0, 0.0, 0.0, 0.0, 0.0, 0.2567, 0.8373, 0.2437, 0.8359, 0.2217, 0.8161, 0.0, 0.0, 0.0, 0.0, 0.0, 0.0, 0.0, 0.0, 0.0, 0.0, 0.0, 0.0, 0.08923, 0.7963, 0.08282, 0.791, 0.08946, 0.7812, 0.0, 0.0, 0.0, 0.0, 0.0, 0.0, 0.08845, 0.7669, 0.1054, 0.7627, 0.1014, 0.7711, 0.0707, 0.7512, 0.07481, 0.7656, 0.06331, 0.7793, 0.07481, 0.7656, 0.08845, 0.7669, 0.09003, 0.7731, 0.2437, 0.8359, 0.2407, 0.8502, 0.2217, 0.8752, 0.0, 0.0, 0.0, 0.0, 0.0, 0.0, 0.0, 0.0, 0.0, 0.0, 0.0, 0.0, 0.0, 0.0, 0.0, 0.0, 0.0, 0.0, 0.0, 0.0, 0.0, 0.0, 0.0, 0.0, 0.07142, 0.7826, 0.07279, 0.7938, 0.06546, 0.7935, 0.0, 0.0, 0.0, 0.0, 0.0, 0.0, 0.0, 0.0, 0.0, 0.0, 0.0, 0.0, 0.0, 0.0, 0.0, 0.0, 0.0, 0.0, 0.0, 0.0, 0.0, 0.0, 0.0, 0.0])
me_001.materials.append(mat_material)
me_001.update()
me_012 = bpy.data.meshes.new('立方体.012')
me_012.from_pydata([(-0.2751, -0.3196, 0.211), (-0.2748, 0.3196, 0.2111), (-0.3539, -0.2253, 0.583), (0.2744, -0.3196, 0.2113), (0.3539, -0.2253, 0.583), (0.2744, 0.3196, 0.2113), (0.3539, 0.2253, 0.583), (-0.3539, 0.2253, 0.583), (-0.2751, -0.2253, 0.211), (0.2739, -0.2253, 0.2125), (0.2739, 0.2253, 0.2125), (-0.2751, 0.2253, 0.211), (-0.2744, 0.2253, 0.583), (0.2744, 0.2253, 0.583), (0.2744, -0.2253, 0.583), (-0.2744, -0.2253, 0.583), (0.2744, -0.2253, 0.135), (0.2744, 0.2253, 0.135), (-0.2744, -0.2253, 0.135), (-0.2744, 0.2253, 0.135), (0.2744, 0.2253, 0.6593), (0.2744, -0.2253, 0.6593), (-0.2744, 0.2253, 0.6593), (-0.2744, -0.2253, 0.6593), (-0.2744, -0.3196, 0.583), (0.2744, -0.3196, 0.583), (-0.2744, 0.3196, 0.583), (0.2744, 0.3196, 0.583), (0.3539, 0.2253, 0.2113), (0.3539, -0.2253, 0.2113), (-0.3539, -0.2253, 0.2113), (-0.3539, 0.2253, 0.2113)], [], [(9, 18, 16), (25, 15, 24), (20, 12, 22), (1, 10, 11), (18, 11, 19), (21, 15, 14), (21, 22, 23), (13, 21, 14), (29, 10, 28), (31, 8, 30), (23, 12, 15), (10, 19, 11), (17, 18, 19), (9, 17, 10), (12, 2, 15), (7, 30, 2), (15, 30, 8), (14, 6, 13), (6, 29, 28), (6, 10, 13), (13, 26, 12), (26, 5, 1), (0, 15, 8), (4, 9, 29), (12, 31, 7), (9, 0, 8), (3, 24, 0), (12, 1, 11), (9, 25, 3), (27, 10, 5), (9, 8, 18), (25, 14, 15), (20, 13, 12), (1, 5, 10), (18, 8, 11), (21, 23, 15), (21, 20, 22), (13, 20, 21), (29, 9, 10), (31, 11, 8), (23, 22, 12), (10, 17, 19), (17, 16, 18), (9, 16, 17), (12, 7, 2), (7, 31, 30), (15, 2, 30), (14, 4, 6), (6, 4, 29), (6, 28, 10), (13, 27, 26), (26, 27, 5), (0, 24, 15), (4, 14, 9), (12, 11, 31), (9, 3, 0), (3, 25, 24), (12, 26, 1), (9, 14, 25), (27, 13, 10)])
_uv = me_012.uv_layers.new(name='UVマップ')
_uv.uv.foreach_set('vector', [0.9564, 0.9663, 0.9491, 0.9736, 0.9491, 0.9663, 0.9637, 0.9443, 0.971, 0.937, 0.971, 0.9443, 0.9417, 0.9297, 0.9344, 0.9224, 0.9417, 0.9224, 0.9198, 0.9517, 0.9271, 0.959, 0.9198, 0.959, 0.9491, 0.9736, 0.9417, 0.9809, 0.9417, 0.9736, 0.9491, 0.9297, 0.9564, 0.9224, 0.9564, 0.9297, 0.9491, 0.9297, 0.9417, 0.9224, 0.9491, 0.9224, 0.9417, 0.937, 0.9491, 0.9297, 0.9491, 0.937, 0.9491, 0.9517, 0.9417, 0.959, 0.9417, 0.9517, 0.9051, 0.9517, 0.8978, 0.959, 0.8978, 0.9517, 0.9491, 0.9224, 0.9417, 0.915, 0.9491, 0.915, 0.9344, 0.9663, 0.9417, 0.9736, 0.9344, 0.9736, 0.9417, 0.9663, 0.9491, 0.9736, 0.9417, 0.9736, 0.9491, 0.959, 0.9417, 0.9663, 0.9417, 0.959, 0.9051, 0.937, 0.8978, 0.9443, 0.8978, 0.937, 0.9051, 0.9443, 0.8978, 0.9517, 0.8978, 0.9443, 0.8905, 0.9443, 0.8978, 0.9517, 0.8905, 0.9517, 0.9491, 0.937, 0.9417, 0.9443, 0.9417, 0.937, 0.9417, 0.9443, 0.9491, 0.9517, 0.9417, 0.9517, 0.9417, 0.9443, 0.9344, 0.9517, 0.9344, 0.9443, 0.9271, 0.937, 0.9198, 0.9443, 0.9198, 0.937, 0.9198, 0.9443, 0.9271, 0.9517, 0.9198, 0.9517, 0.971, 0.9517, 0.9783, 0.9443, 0.9783, 0.9517, 0.9491, 0.9443, 0.9564, 0.9517, 0.9491, 0.9517, 0.9125, 0.9443, 0.9051, 0.9517, 0.9051, 0.9443, 0.9637, 0.959, 0.971, 0.9517, 0.971, 0.959, 0.9637, 0.9517, 0.971, 0.9443, 0.971, 0.9517, 0.9125, 0.9443, 0.9198, 0.9517, 0.9125, 0.9517, 0.9564, 0.9517, 0.9637, 0.9443, 0.9637, 0.9517, 0.9271, 0.9443, 0.9344, 0.9517, 0.9271, 0.9517, 0.9564, 0.9663, 0.9564, 0.9736, 0.9491, 0.9736, 0.9637, 0.9443, 0.9637, 0.937, 0.971, 0.937, 0.9417, 0.9297, 0.9344, 0.9297, 0.9344, 0.9224, 0.9198, 0.9517, 0.9271, 0.9517, 0.9271, 0.959, 0.9491, 0.9736, 0.9491, 0.9809, 0.9417, 0.9809, 0.9491, 0.9297, 0.9491, 0.9224, 0.9564, 0.9224, 0.9491, 0.9297, 0.9417, 0.9297, 0.9417, 0.9224, 0.9417, 0.937, 0.9417, 0.9297, 0.9491, 0.9297, 0.9491, 0.9517, 0.9491, 0.959, 0.9417, 0.959, 0.9051, 0.9517, 0.9051, 0.959, 0.8978, 0.959, 0.9491, 0.9224, 0.9417, 0.9224, 0.9417, 0.915, 0.9344, 0.9663, 0.9417, 0.9663, 0.9417, 0.9736, 0.9417, 0.9663, 0.9491, 0.9663, 0.9491, 0.9736, 0.9491, 0.959, 0.9491, 0.9663, 0.9417, 0.9663, 0.9051, 0.937, 0.9051, 0.9443, 0.8978, 0.9443, 0.9051, 0.9443, 0.9051, 0.9517, 0.8978, 0.9517, 0.8905, 0.9443, 0.8978, 0.9443, 0.8978, 0.9517, 0.9491, 0.937, 0.9491, 0.9443, 0.9417, 0.9443, 0.9417, 0.9443, 0.9491, 0.9443, 0.9491, 0.9517, 0.9417, 0.9443, 0.9417, 0.9517, 0.9344, 0.9517, 0.9271, 0.937, 0.9271, 0.9443, 0.9198, 0.9443, 0.9198, 0.9443, 0.9271, 0.9443, 0.9271, 0.9517, 0.971, 0.9517, 0.971, 0.9443, 0.9783, 0.9443, 0.9491, 0.9443, 0.9564, 0.9443, 0.9564, 0.9517, 0.9125, 0.9443, 0.9125, 0.9517, 0.9051, 0.9517, 0.9637, 0.959, 0.9637, 0.9517, 0.971, 0.9517, 0.9637, 0.9517, 0.9637, 0.9443, 0.971, 0.9443, 0.9125, 0.9443, 0.9198, 0.9443, 0.9198, 0.9517, 0.9564, 0.9517, 0.9564, 0.9443, 0.9637, 0.9443, 0.9271, 0.9443, 0.9344, 0.9443, 0.9344, 0.9517])
_uv.active_render = True
_uv = me_012.uv_layers.new(name='UVMap')
_uv.uv.foreach_set('vector', [0.0, 0.0, 0.0, 0.0, 0.0, 0.0, 0.0, 0.0, 0.0, 0.0, 0.0, 0.0, 0.0, 0.0, 0.0, 0.0, 0.0, 0.0, 0.0, 0.0, 0.0, 0.0, 0.0, 0.0, 0.0, 0.0, 0.0, 0.0, 0.0, 0.0, 0.0, 0.0, 0.0, 0.0, 0.0, 0.0, 0.0, 0.0, 0.0, 0.0, 0.0, 0.0, 0.0, 0.0, 0.0, 0.0, 0.0, 0.0, 0.0, 0.0, 0.0, 0.0, 0.0, 0.0, 0.0, 0.0, 0.0, 0.0, 0.0, 0.0, 0.0, 0.0, 0.0, 0.0, 0.0, 0.0, 0.0, 0.0, 0.0, 0.0, 0.0, 0.0, 0.0, 0.0, 0.0, 0.0, 0.0, 0.0, 0.0, 0.0, 0.0, 0.0, 0.0, 0.0, 0.0, 0.0, 0.0, 0.0, 0.0, 0.0, 0.0, 0.0, 0.0, 0.0, 0.0, 0.0, 0.0, 0.0, 0.0, 0.0, 0.0, 0.0, 0.0, 0.0, 0.0, 0.0, 0.0, 0.0, 0.0, 0.0, 0.0, 0.0, 0.0, 0.0, 0.0, 0.0, 0.0, 0.0, 0.0, 0.0, 0.0, 0.0, 0.0, 0.0, 0.0, 0.0, 0.0, 0.0, 0.0, 0.0, 0.0, 0.0, 0.0, 0.0, 0.0, 0.0, 0.0, 0.0, 0.0, 0.0, 0.0, 0.0, 0.0, 0.0, 0.0, 0.0, 0.0, 0.0, 0.0, 0.0, 0.0, 0.0, 0.0, 0.0, 0.0, 0.0, 0.0, 0.0, 0.0, 0.0, 0.0, 0.0, 0.0, 0.0, 0.0, 0.0, 0.0, 0.0, 0.0, 0.0, 0.0, 0.0, 0.0, 0.0, 0.0, 0.0, 0.0, 0.0, 0.0, 0.0, 0.0, 0.0, 0.0, 0.0, 0.0, 0.0, 0.0, 0.0, 0.0, 0.0, 0.0, 0.0, 0.0, 0.0, 0.0, 0.0, 0.0, 0.0, 0.0, 0.0, 0.0, 0.0, 0.0, 0.0, 0.0, 0.0, 0.0, 0.0, 0.0, 0.0, 0.0, 0.0, 0.0, 0.0, 0.0, 0.0, 0.0, 0.0, 0.0, 0.0, 0.0, 0.0, 0.0, 0.0, 0.0, 0.0, 0.0, 0.0, 0.0, 0.0, 0.0, 0.0, 0.0, 0.0, 0.0, 0.0, 0.0, 0.0, 0.0, 0.0, 0.0, 0.0, 0.0, 0.0, 0.0, 0.0, 0.0, 0.0, 0.0, 0.0, 0.0, 0.0, 0.0, 0.0, 0.0, 0.0, 0.0, 0.0, 0.0, 0.0, 0.0, 0.0, 0.0, 0.0, 0.0, 0.0, 0.0, 0.0, 0.0, 0.0, 0.0, 0.0, 0.0, 0.0, 0.0, 0.0, 0.0, 0.0, 0.0, 0.0, 0.0, 0.0, 0.0, 0.0, 0.0, 0.0, 0.0, 0.0, 0.0, 0.0, 0.0, 0.0, 0.0, 0.0, 0.0, 0.0, 0.0, 0.0, 0.0, 0.0, 0.0, 0.0, 0.0, 0.0, 0.0, 0.0, 0.0, 0.0, 0.0, 0.0, 0.0, 0.0, 0.0, 0.0, 0.0, 0.0, 0.0, 0.0, 0.0, 0.0, 0.0, 0.0, 0.0, 0.0, 0.0, 0.0, 0.0, 0.0, 0.0, 0.0, 0.0, 0.0, 0.0, 0.0, 0.0, 0.0, 0.0, 0.0, 0.0, 0.0, 0.0, 0.0, 0.0, 0.0, 0.0, 0.0, 0.0, 0.0, 0.0, 0.0, 0.0, 0.0, 0.0, 0.0, 0.0, 0.0, 0.0, 0.0, 0.0, 0.0])
me_012.materials.append(mat_material)
me_012.update()
arm_x = bpy.data.armatures.new('アーマチュア')  # bones are not reproduced

# ---- objects
ob_arm = bpy.data.objects.new('Arm', me_001)
ob_arm_007 = bpy.data.objects.new('Arm.007', me_012)
ob_x = bpy.data.objects.new('アーマチュア', arm_x)

# ---- transforms, parenting, visibility, modifiers, constraints
ob_arm.parent = ob_x
ob_arm.location = (0.0, 0.0, 0.0)
_vg = ob_arm.vertex_groups.new(name='グループ')
_vg = ob_arm.vertex_groups.new(name='ボーン')
_vg.add([66, 67, 68, 69, 70, 71, 72, 73, 74, 75, 76, 77, 78, 79, 80, 81, 82, 83, 84, 85, 86, 87, 88, 89, 90, 91, 92, 93, 94, 95, 96, 97, 98, 99, 100, 101, 118, 119, 120, 121, 122, 123, 124, 125], 1.0, 'REPLACE')
_vg = ob_arm.vertex_groups.new(name='ボーン.002')
_vg.add([110, 111, 112, 113, 114, 115, 116, 117], 1.0, 'REPLACE')
_vg = ob_arm.vertex_groups.new(name='ボーン.001')
for _i, _w in zip([8, 9, 10, 11, 12, 13, 14, 15, 16, 17, 18, 19, 20, 21, 22, 23, 24, 25, 26, 27, 28, 29, 30, 31, 32, 33, 34, 35, 36, 37, 38, 39, 40, 41, 42, 43, 44, 45, 46, 47, 48, 49, 50, 51, 52, 53, 54, 55, 56, 57, 58, 59, 60, 61, 62, 63, 64, 65], [1.0, 1.0, 1.0, 1.0, 1.0, 1.0, 1.0, 1.0, 0.0, 0.0, 0.0, 0.0, 0.0, 0.0, 0.0, 0.0, 0.0, 0.0, 0.0, 0.0, 0.0, 0.0, 0.0, 0.0, 0.0, 0.0, 0.0, 0.0, 0.0, 0.0, 0.0, 0.0, 0.0, 0.0, 0.0, 0.0, 0.0, 0.0, 0.0, 0.0, 0.0, 0.0, 0.0, 0.0, 0.0, 0.0, 0.0, 0.0, 0.0, 0.0, 0.0, 0.0, 0.0, 0.0, 0.0, 0.0, 0.0, 0.0]): _vg.add([_i], _w, 'REPLACE')
_vg = ob_arm.vertex_groups.new(name='ボーン.003')
_vg.add([16, 17, 18, 19, 20, 21, 22, 23, 24, 25, 26, 27, 28, 29, 30, 31, 32, 33, 34, 35, 36, 37, 38, 39, 40, 41, 42, 43, 44, 45, 46, 47, 48, 49, 50, 51, 52, 53, 54, 55, 56, 57, 58, 59, 60, 61, 62, 63, 64, 65], 1.0, 'REPLACE')
_vg = ob_arm.vertex_groups.new(name='ボーン.004')
_vg.add([102, 103, 104, 105, 106, 107, 108, 109], 1.0, 'REPLACE')
_vg = ob_arm.vertex_groups.new(name='ボーン.005')
_vg.add([0, 1, 2, 3, 4, 5, 6, 7], 1.0, 'REPLACE')
_m = ob_arm.modifiers.new('アーマチュア', 'ARMATURE')
_m.object = ob_x
ob_arm_007.parent = ob_x
ob_arm_007.location = (0.0, 0.0, 0.0)
_vg = ob_arm_007.vertex_groups.new(name='ボーン')
_vg = ob_arm_007.vertex_groups.new(name='ボーン.002')
_vg = ob_arm_007.vertex_groups.new(name='ボーン.001')
_vg = ob_arm_007.vertex_groups.new(name='ボーン.003')
_vg.add([0, 1, 2, 3, 4, 5, 6, 7, 8, 9, 10, 11, 12, 13, 14, 15, 16, 17, 18, 19, 20, 21, 22, 23, 24, 25, 26, 27, 28, 29, 30, 31], 1.0, 'REPLACE')
_vg = ob_arm_007.vertex_groups.new(name='ボーン.004')
_vg = ob_arm_007.vertex_groups.new(name='ボーン.005')
_m = ob_arm_007.modifiers.new('アーマチュア', 'ARMATURE')
_m.object = ob_x
ob_x.location = (0.0, 0.0, 0.0)
ob_x.show_in_front = True

# ---- collection membership
col_collection.objects.link(ob_arm)
col_collection.objects.link(ob_arm_007)
col_collection.objects.link(ob_x)

# ---- scene / render settings (as saved in the file)
scene.frame_start = 1; scene.frame_end = 60; scene.frame_set(0)
scene.render.engine = 'BLENDER_EEVEE_NEXT'
bpy.context.view_layer.update()

# ---- added for rendering (the .blend has no active camera and no usable light): camera, sun
cam_auto = bpy.data.cameras.new('AutoCamera')
cam_auto.lens = 50.0
cam_auto.sensor_width = 36.0
cam_auto.clip_end = 1000.0
ob_auto_camera = bpy.data.objects.new('AutoCamera', cam_auto)
scene.collection.objects.link(ob_auto_camera)
ob_auto_camera.location = (1.57455, -1.8455, 1.33522)
ob_auto_camera.rotation_euler = (1.09748, -7.21219e-08, 0.694738)
scene.camera = ob_auto_camera
light_auto_sun = bpy.data.lights.new('AutoSun', 'SUN')
light_auto_sun.energy = 3.0
light_auto_sun.angle = 0.0523599
ob_auto_sun = bpy.data.objects.new('AutoSun', light_auto_sun)
scene.collection.objects.link(ob_auto_sun)
ob_auto_sun.rotation_euler = (0.872665, 0.174533, 0.523599)
bpy.context.view_layer.update()
